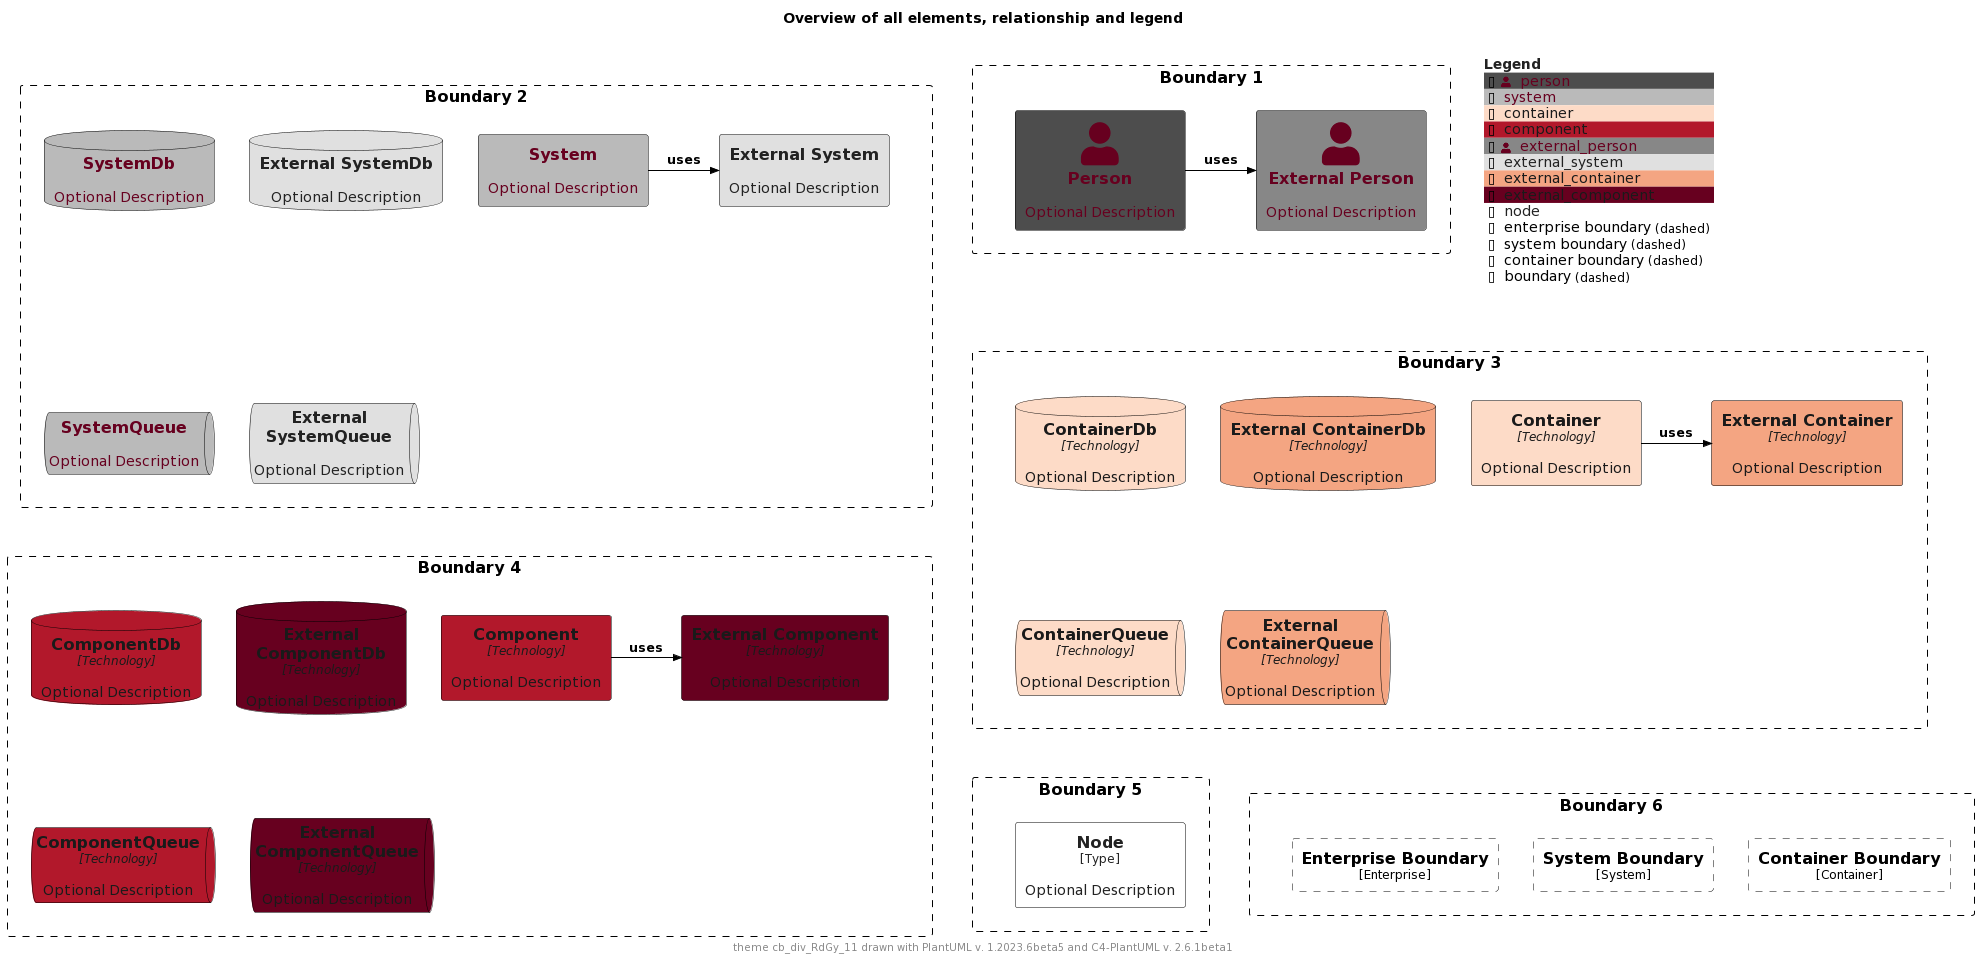

The diagram above was rendered by PlantUML. Its source (embedded in the PNG):
@startuml
'Theme: "puml-theme-cb_div_RdGy_11.puml"
'Theme colors
' Metadata
' Created: 2023-05-02 22:09:48.987037+00:00
!$THEME = "cb_div_RdGy_11"

!function $textcolor($bgColor)
!if $bgColor == $COLOR_INDEX_0 || $bgColor == $COLOR_INDEX_1 || $bgColor == $COLOR_INDEX_2 || $bgColor == $COLOR_INDEX_3 || $bgColor == $COLOR_INDEX_4
!return $COLOR_INDEX_10
!elseif $bgColor == $COLOR_INDEX_7 || $bgColor == $COLOR_INDEX_8 || $bgColor == $COLOR_INDEX_9 || $bgColor == $COLOR_INDEX_10
!return $COLOR_INDEX_0
!elseif %is_light($bgColor)
!return "#222222"
!elseif %is_dark($bgColor)
!return "#dddddd"
!else
!return $COLOR_TEXT_FALLBACK_COLOR
!endif
!endfunction

!$COLOR_INDEX_0="#67001F"
!$COLOR_INDEX_1="#B2182B"
!$COLOR_INDEX_2="#D6604D"
!$COLOR_INDEX_3="#F4A582"
!$COLOR_INDEX_4="#FDDBC7"
!$COLOR_INDEX_5="#FFFFFF"
!$COLOR_INDEX_6="#E0E0E0"
!$COLOR_INDEX_7="#BABABA"
!$COLOR_INDEX_8="#878787"
!$COLOR_INDEX_9="#4D4D4D"
!$COLOR_INDEX_10="#1A1A1A"
!$COLOR_BORDER_COLOR="#000000"

!$COLOR_TEXT_LIGHT=$COLOR_INDEX_0
!$COLOR_TEXT_DARK=$COLOR_INDEX_10
!$COLOR_TEXT_NEUTRAL=$textcolor($COLOR_INDEX_5)
!$COLOR_REL_COLOR=$textcolor($COLOR_INDEX_10)

!$COLOR_TEXT_FALLBACK_COLOR ?= "#000000"

' stereotype and technology font size
!$STEREOTYPE_FONT_SIZE ?= 12
!$TECHN_FONT_SIZE ?= 12

' default text color of all elements
!$ELEMENT_FONT_COLOR ?= $COLOR_TEXT_FALLBACK_COLOR

' arrow related colors and text size
!$ARROW_COLOR ?= $COLOR_TEXT_FALLBACK_COLOR
!$ARROW_FONT_COLOR ?= $COLOR_TEXT_FALLBACK_COLOR
!$ARROW_FONT_SIZE ?= 12

' (default) boundary related colors and style
!$BOUNDARY_COLOR ?= $COLOR_BORDER_COLOR
!$BOUNDARY_BG_COLOR ?= "transparent"
!$BOUNDARY_BORDER_STYLE ?= "dashed"

' person related colors
!$PERSON_BG_COLOR ?= $COLOR_INDEX_9
!$PERSON_FONT_COLOR ?= $textcolor($PERSON_BG_COLOR)
!$PERSON_BORDER_COLOR ?= $COLOR_BORDER_COLOR

' external person related colors
!$EXTERNAL_PERSON_BG_COLOR ?= $COLOR_INDEX_8
!$EXTERNAL_PERSON_FONT_COLOR ?= $textcolor($EXTERNAL_PERSON_BG_COLOR)
!$EXTERNAL_PERSON_BORDER_COLOR ?= $COLOR_BORDER_COLOR

' system related colors
!$SYSTEM_BG_COLOR ?= $COLOR_INDEX_7
!$SYSTEM_FONT_COLOR ?= $textcolor($SYSTEM_BG_COLOR)
!$SYSTEM_BORDER_COLOR ?= $COLOR_BORDER_COLOR

' external system related colors
!$EXTERNAL_SYSTEM_BG_COLOR ?= $COLOR_INDEX_6
!$EXTERNAL_SYSTEM_FONT_COLOR ?= $textcolor($EXTERNAL_SYSTEM_BG_COLOR)
!$EXTERNAL_SYSTEM_BORDER_COLOR ?= $COLOR_BORDER_COLOR

' system boundary related colors and style
!$SYSTEM_BOUNDARY_COLOR ?= $BOUNDARY_COLOR
!$SYSTEM_BOUNDARY_BG_COLOR ?= $BOUNDARY_BG_COLOR
!$SYSTEM_BOUNDARY_BORDER_STYLE ?= $BOUNDARY_BORDER_STYLE

' enterprise boundary related colors and style
!$ENTERPRISE_BOUNDARY_COLOR ?= $BOUNDARY_COLOR
!$ENTERPRISE_BOUNDARY_BG_COLOR ?= $BOUNDARY_BG_COLOR
!$ENTERPRISE_BOUNDARY_BORDER_STYLE ?= $BOUNDARY_BORDER_STYLE

' container related colors
!$CONTAINER_BG_COLOR ?= $COLOR_INDEX_4
!$CONTAINER_FONT_COLOR ?= $textcolor($CONTAINER_BG_COLOR)
!$CONTAINER_BORDER_COLOR ?= $COLOR_BORDER_COLOR

' external container related colors
!$EXTERNAL_CONTAINER_BG_COLOR ?= $COLOR_INDEX_3
!$EXTERNAL_CONTAINER_FONT_COLOR ?= $textcolor($EXTERNAL_CONTAINER_BG_COLOR)
!$EXTERNAL_CONTAINER_BORDER_COLOR ?= $COLOR_BORDER_COLOR

' container boundary related colors and style
!$CONTAINER_BOUNDARY_COLOR ?= $BOUNDARY_COLOR
!$CONTAINER_BOUNDARY_BG_COLOR ?= $BOUNDARY_BG_COLOR
!$CONTAINER_BOUNDARY_BORDER_STYLE ?= $BOUNDARY_BORDER_STYLE

' component related colors
!$COMPONENT_BG_COLOR ?= $COLOR_INDEX_1
!$COMPONENT_FONT_COLOR ?= $textcolor($COMPONENT_BG_COLOR)
!$COMPONENT_BORDER_COLOR ?= $COLOR_BORDER_COLOR

' external component related colors
!$EXTERNAL_COMPONENT_BG_COLOR ?= $COLOR_INDEX_0
!$EXTERNAL_COMPONENT_FONT_COLOR ?= $textcolor($EXTERNAL_COMPONENT_BG_COLOR)
!$EXTERNAL_COMPONENT_BORDER_COLOR ?= $COLOR_BORDER_COLOR

' node related colors
!$NODE_BG_COLOR ?= $COLOR_INDEX_5
!$NODE_FONT_COLOR ?= $textcolor($NODE_BG_COLOR)
!$NODE_BORDER_COLOR ?= $COLOR_BORDER_COLOR

' legend colors and sizes
!$LEGEND_TITLE_COLOR ?= $textcolor($COLOR_INDEX_5)
!$LEGEND_FONT_COLOR ?= $textcolor($COLOR_INDEX_5)
!$LEGEND_BG_COLOR ?= $COLOR_INDEX_5
!$LEGEND_BORDER_COLOR ?= $COLOR_INDEX_5
!$LEGEND_DARK_COLOR ?= $COLOR_TEXT_DARK
!$LEGEND_LIGHT_COLOR ?= $COLOR_TEXT_LIGHT

!$LEGEND_DETAILS_SMALL_SIZE ?= 8
!$LEGEND_DETAILS_NORMAL_SIZE ?= 12

' legend related texts
!$LEGEND_SHADOW_TEXT ?= "shadow"
!$LEGEND_NO_SHADOW_TEXT ?= "no shadow"
!$LEGEND_NO_FONT_BG_TEXT ?= "last text and back color"
!$LEGEND_NO_FONT_TEXT ?= "last text color"
!$LEGEND_NO_BG_TEXT ?= "last back color"
!$LEGEND_NO_LINE_TEXT ?= "last line color"
!$LEGEND_ROUNDED_BOX ?= "rounded box"
!$LEGEND_EIGHT_SIDED ?= "eight sided"
!$LEGEND_DOTTED_LINE ?= "dotted"
!$LEGEND_DASHED_LINE ?= "dashed"
!$LEGEND_BOLD_LINE ?= "bold"
!$LEGEND_BOUNDARY ?= "boundary"
!$LEGEND_DASHED_BOUNDARY ?= "dashed"

' transparent is ignored, produces smaller legends
' !$LEGEND_DASHED_TRANSPARENT_BOUNDARY ?= "dashed, transparent"
!$LEGEND_DASHED_TRANSPARENT_BOUNDARY ?= "dashed"

' sketch related colors, font and texts
!$SKETCH_BG_COLOR ?= "transparent"
!$SKETCH_FONT_COLOR ?= $COLOR_INDEX_10
!$SKETCH_WARNING_COLOR ?= $COLOR_INDEX_0

!$SKETCH_FONT_NAME ?= "Gochi Hand"

!$SKETCH_FOOTER_WARNING ?= "Warning:"
!$SKETCH_FOOTER_TEXT ?= "Created for discussion, needs to be validated"

' size of rectangle shape corner markers
!$ROUNDED_BOX_SIZE ?= 25
!$EIGHT_SIDED_SIZE ?= 18
' Elements


' displays all elements, relationship and legend (can be included in the theme test)
!if %variable_exists("RELATIVE_INCLUDE")
  !include %get_variable_value("RELATIVE_INCLUDE")/C4_Component.puml
  !include %get_variable_value("RELATIVE_INCLUDE")/C4_Deployment.puml
!else
  !include https://raw.githubusercontent.com/plantuml-stdlib/C4-PlantUML/master/C4_Component.puml
  !include https://raw.githubusercontent.com/plantuml-stdlib/C4-PlantUML/master/C4_Deployment.puml
!endif

SetDefaultLegendEntries("person\nsystem\ncontainer\ncomponent\nexternal_person\nexternal_system\nexternal_container\nexternal_component\nnode\nenterprise_boundary\nsystem_boundary\ncontainer_boundary\nboundary")

title Overview of all elements, relationship and legend

footer theme $THEME drawn with PlantUML v. %version() and C4-PlantUML v. C4Version()

Boundary(b2, "Boundary 2") {
  System(system, "System", "Optional Description")
  System_Ext(externalSystem, "External System", "Optional Description")
  Rel_R(system, externalSystem, "uses")

  SystemDb(systemDb, "SystemDb", "Optional Description")
  SystemDb_Ext(externalSystemDb, "External SystemDb", "Optional Description")
  SystemQueue(systemQueue, "SystemQueue", "Optional Description")
  SystemQueue_Ext(externalSystemQueue, "External SystemQueue", "Optional Description")    
}

Boundary(b1, "Boundary 1") {
  Person(person, "Person", "Optional Description")
  Person_Ext(externalPerson, "External Person", "Optional Description")
  Rel_R(person, externalPerson, "uses")
}

Boundary(b3, "Boundary 3") {
  Container(container, "Container", "Technology", "Optional Description")
  Container_Ext(externalContainer, "External Container", "Technology", "Optional Description")
  Rel_R(container, externalContainer, "uses")

  ContainerDb(containerDb, "ContainerDb", "Technology", "Optional Description")
  ContainerDb_Ext(externalContainerDb, "External ContainerDb", "Technology", "Optional Description")
  ContainerQueue(containerQueue, "ContainerQueue", "Technology", "Optional Description")
  ContainerQueue_Ext(externalContainerQueue, "External ContainerQueue", "Technology", "Optional Description")
}

Boundary(b4, "Boundary 4") {
  Component(component, "Component", "Technology", "Optional Description")
  Component_Ext(externalComponent, "External Component", "Technology", "Optional Description")
  Rel_R(component, externalComponent, "uses")

  ComponentDb(componentDb, "ComponentDb", "Technology", "Optional Description")
  ComponentDb_Ext(externalComponentDb, "External ComponentDb", "Technology", "Optional Description")
  ComponentQueue(componentQueue, "ComponentQueue", "Technology", "Optional Description")
  ComponentQueue_Ext(externalComponentQueue, "External ComponentQueue", "Technology", "Optional Description")
}

Boundary(b5, "Boundary 5") {
  Node(node, "Node", "Type", "Optional Description")
}

Boundary(b6, "Boundary 6") {
  Enterprise_Boundary(eb, "Enterprise Boundary") {
  }

  System_Boundary(sb, "System Boundary") {
  }

  Container_Boundary(cb, "Container Boundary") {
  }

  Lay_R(eb,sb)
  Lay_R(sb,cb)
}

Lay_D(b2,b3)
Lay_R(b2,b1)
Lay_D(b3,b4)
Lay_D(b4,b5)
Lay_R(b5,b6)

SHOW_FLOATING_LEGEND()
@enduml